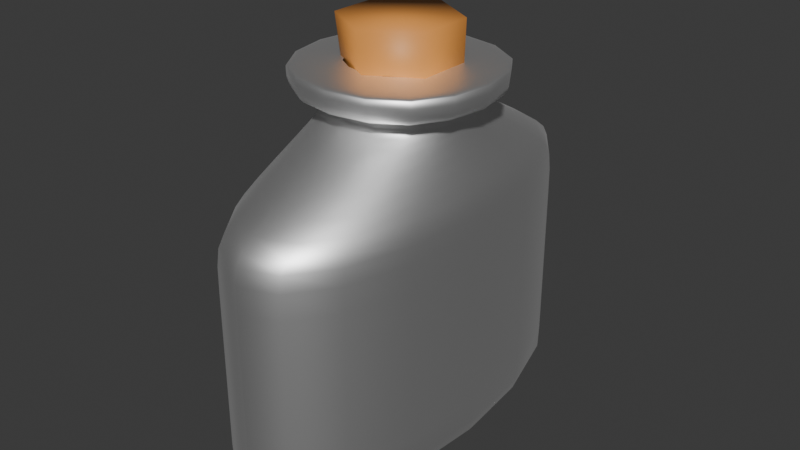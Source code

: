 # Source: GlassFlaskFilled_v0.0.0.blend  (saved by Blender 4.0.36; exported with 4.5.12 LTS)
import bpy
from mathutils import Matrix  # noqa: F401  (used for matrix-valued properties, if any)

bpy.ops.wm.read_factory_settings(use_empty=True)
scene = bpy.context.scene
scene.name = 'Scene'

# ---- collections
col_collection = bpy.data.collections.new('Collection'); scene.collection.children.link(col_collection)

# ---- materials (node trees are filled in below, after node groups)
mat_bloodvialglass_001 = bpy.data.materials.new('BloodVialGlass.001')
mat_bloodvialglass_001.alpha_threshold = 0.0
mat_bloodvialglass_001.use_transparent_shadow = False
mat_bloodvialglass_001.roughness = 0.5
mat_bloodvialglass_001.line_color = (0.0, 0.0, 0.0, 1.0)
mat_bloodvialcork = bpy.data.materials.new('BloodVialCork')
mat_bloodvialcork.use_transparent_shadow = False
mat_liquid = bpy.data.materials.new('Liquid')
mat_liquid.use_transparent_shadow = False

# ---- material node trees
mat_bloodvialglass_001.use_nodes = True; mat_bloodvialglass_001.node_tree.nodes.clear()
_N = mat_bloodvialglass_001.node_tree.nodes; _L = mat_bloodvialglass_001.node_tree.links
n0 = _N.new('ShaderNodeOutputMaterial'); n0.name = 'Material Output'; n0.location = (300, 300)
n1 = _N.new('ShaderNodeBsdfAnisotropic'); n1.name = 'Glossy BSDF'; n1.location = (10, 300)
n1.inputs[0].default_value = (1.0, 1.0, 1.0, 1.0)
_L.new(n1.outputs[0], n0.inputs[0])
n0.is_active_output = True
mat_bloodvialcork.use_nodes = True; mat_bloodvialcork.node_tree.nodes.clear()
_N = mat_bloodvialcork.node_tree.nodes; _L = mat_bloodvialcork.node_tree.links
n0 = _N.new('ShaderNodeBsdfPrincipled'); n0.name = 'Principled BSDF'; n0.location = (10, 300)
n0.inputs[0].default_value = (0.8002, 0.3178, 0.06856, 1.0)
n0.inputs[3].default_value = 1.45
n1 = _N.new('ShaderNodeOutputMaterial'); n1.name = 'Material Output'; n1.location = (300, 300)
_L.new(n0.outputs[0], n1.inputs[0])
n1.is_active_output = True
mat_liquid.use_nodes = True; mat_liquid.node_tree.nodes.clear()
_N = mat_liquid.node_tree.nodes; _L = mat_liquid.node_tree.links
n0 = _N.new('ShaderNodeBsdfPrincipled'); n0.name = 'Principled BSDF'; n0.location = (10, 300)
n0.inputs[3].default_value = 1.45
n0.inputs[4].default_value = 0.5
n1 = _N.new('ShaderNodeOutputMaterial'); n1.name = 'Material Output'; n1.location = (300, 300)
_L.new(n0.outputs[0], n1.inputs[0])
n1.is_active_output = True

# ---- world
world_world = bpy.data.worlds.new('World'); scene.world = world_world
world_world.use_nodes = True; world_world.node_tree.nodes.clear()
_N = world_world.node_tree.nodes; _L = world_world.node_tree.links
n0 = _N.new('ShaderNodeOutputWorld'); n0.name = 'World Output'; n0.location = (300, 300)
n1 = _N.new('ShaderNodeBackground'); n1.name = 'Background'; n1.location = (10, 300)
n1.inputs[0].default_value = (0.05088, 0.05088, 0.05088, 1.0)
_L.new(n1.outputs[0], n0.inputs[0])
n0.is_active_output = True
world_world.color = (0.05088, 0.05088, 0.05088)
world_world.use_sun_shadow = False
world_world.sun_shadow_jitter_overblur = 0.0

# ---- meshes
me_cube = bpy.data.meshes.new('Cube')
me_cube.from_pydata([(0.3856, 0.864, -0.06345), (0.3856, 0.864, -1.048), (0.3856, -0.864, -0.06345), (0.3856, -0.864, -1.048), (-0.3856, 0.864, -0.06345), (-0.3856, 0.864, -1.048), (-0.3856, -0.864, -0.06345), (-0.3856, -0.864, -1.048), (0.3856, 0.864, -1.019), (-0.3856, -0.864, -1.019), (0.3856, -0.864, -1.019), (-0.3856, 0.864, -1.019), (-0.3856, -0.864, -0.1373), (0.3856, 0.864, -0.1373), (0.3856, -0.864, -0.1373), (-0.3856, 0.864, -0.1373), (0.2702, -0.2702, 0.1926), (-0.2702, -0.2702, 0.1926), (0.2702, 0.2702, 0.1926), (-0.2702, 0.2702, 0.1926), (0.2886, -0.2886, 0.2028), (-0.2886, -0.2886, 0.2028), (0.2886, 0.2886, 0.2028), (-0.2886, 0.2886, 0.2028), (0.2694, -0.2694, 0.2443), (-0.2694, -0.2694, 0.2443), (0.2694, 0.2694, 0.2443), (-0.2694, 0.2694, 0.2443), (0.4043, -0.4043, 0.244), (-0.4043, -0.4043, 0.244), (0.4043, 0.4043, 0.244), (-0.4043, 0.4043, 0.244), (0.4043, -0.4043, 0.3513), (-0.4043, -0.4043, 0.3513), (0.4043, 0.4043, 0.3513), (-0.4043, 0.4043, 0.3513), (0.2031, -0.2031, 0.3541), (-0.2031, -0.2031, 0.3541), (0.2031, 0.2031, 0.3541), (-0.2031, 0.2031, 0.3541), (-0.4043, 0.4043, 0.3392), (0.4043, 0.4043, 0.3392), (0.4043, -0.4043, 0.3392), (-0.4043, -0.4043, 0.3392), (-0.3518, 0.3518, 0.3392), (0.3518, 0.3518, 0.3392), (0.3518, -0.3518, 0.3392), (-0.3518, -0.3518, 0.3392)], [], [(0, 4, 19, 18), (14, 2, 6, 12), (12, 6, 4, 15), (5, 1, 3, 7), (13, 0, 2, 14), (15, 4, 0, 13), (5, 11, 8, 1), (1, 8, 10, 3), (7, 9, 11, 5), (3, 10, 9, 7), (11, 15, 13, 8), (8, 13, 14, 10), (9, 12, 15, 11), (10, 14, 12, 9), (19, 17, 21, 23), (6, 2, 16, 17), (4, 6, 17, 19), (2, 0, 18, 16), (21, 20, 24, 25), (17, 16, 20, 21), (18, 19, 23, 22), (16, 18, 22, 20), (27, 25, 29, 31), (22, 23, 27, 26), (20, 22, 26, 24), (23, 21, 25, 27), (41, 40, 35, 34), (25, 24, 28, 29), (26, 27, 31, 30), (24, 26, 30, 28), (34, 35, 39, 38), (42, 41, 34, 32), (40, 43, 33, 35), (43, 42, 32, 33), (32, 34, 38, 36), (35, 33, 37, 39), (33, 32, 36, 37), (29, 28, 42, 43), (31, 29, 43, 40), (28, 30, 41, 42), (30, 31, 40, 41), (41, 40, 44, 45), (40, 43, 47, 44), (42, 41, 45, 46), (43, 42, 46, 47)])
me_cube.polygons.foreach_set('use_smooth', [True] * 45)
_uv = me_cube.uv_layers.new(name='UVMap')
_uv.uv.foreach_set('vector', [0.625, 0.5, 0.625, 0.25, 0.625, 0.25, 0.625, 0.5, 0.5342, 0.75, 0.625, 0.75, 0.625, 1.0, 0.5342, 1.0, 0.5342, 0.0, 0.625, 0.0, 0.625, 0.25, 0.5342, 0.25, 0.125, 0.5, 0.375, 0.5, 0.375, 0.75, 0.125, 0.75, 0.5342, 0.5, 0.625, 0.5, 0.625, 0.75, 0.5342, 0.75, 0.5342, 0.25, 0.625, 0.25, 0.625, 0.5, 0.5342, 0.5, 0.375, 0.25, 0.4, 0.25, 0.4, 0.5, 0.375, 0.5, 0.375, 0.5, 0.4, 0.5, 0.4, 0.75, 0.375, 0.75, 0.375, 0.0, 0.4, 0.0, 0.4, 0.25, 0.375, 0.25, 0.375, 0.75, 0.4, 0.75, 0.4, 1.0, 0.375, 1.0, 0.4, 0.25, 0.5342, 0.25, 0.5342, 0.5, 0.4, 0.5, 0.4, 0.5, 0.5342, 0.5, 0.5342, 0.75, 0.4, 0.75, 0.4, 0.0, 0.5342, 0.0, 0.5342, 0.25, 0.4, 0.25, 0.4, 0.75, 0.5342, 0.75, 0.5342, 1.0, 0.4, 1.0, 0.625, 0.25, 0.625, 0.0, 0.625, 0.0, 0.625, 0.25, 0.625, 1.0, 0.625, 0.75, 0.625, 0.75, 0.625, 1.0, 0.625, 0.25, 0.625, 0.0, 0.625, 0.0, 0.625, 0.25, 0.625, 0.75, 0.625, 0.5, 0.625, 0.5, 0.625, 0.75, 0.625, 1.0, 0.625, 0.75, 0.625, 0.75, 0.625, 1.0, 0.625, 1.0, 0.625, 0.75, 0.625, 0.75, 0.625, 1.0, 0.625, 0.5, 0.625, 0.25, 0.625, 0.25, 0.625, 0.5, 0.625, 0.75, 0.625, 0.5, 0.625, 0.5, 0.625, 0.75, 0.625, 0.25, 0.625, 0.0, 0.625, 0.0, 0.625, 0.25, 0.625, 0.5, 0.625, 0.25, 0.625, 0.25, 0.625, 0.5, 0.625, 0.75, 0.625, 0.5, 0.625, 0.5, 0.625, 0.75, 0.625, 0.25, 0.625, 0.0, 0.625, 0.0, 0.625, 0.25, 0.625, 0.5, 0.625, 0.25, 0.625, 0.25, 0.625, 0.5, 0.625, 1.0, 0.625, 0.75, 0.625, 0.75, 0.625, 1.0, 0.625, 0.5, 0.625, 0.25, 0.625, 0.25, 0.625, 0.5, 0.625, 0.75, 0.625, 0.5, 0.625, 0.5, 0.625, 0.75, 0.625, 0.5, 0.625, 0.25, 0.625, 0.25, 0.625, 0.5, 0.625, 0.75, 0.625, 0.5, 0.625, 0.5, 0.625, 0.75, 0.625, 0.25, 0.625, 0.0, 0.625, 0.0, 0.625, 0.25, 0.625, 1.0, 0.625, 0.75, 0.625, 0.75, 0.625, 1.0, 0.625, 0.75, 0.625, 0.5, 0.625, 0.5, 0.625, 0.75, 0.625, 0.25, 0.625, 0.0, 0.625, 0.0, 0.625, 0.25, 0.625, 1.0, 0.625, 0.75, 0.625, 0.75, 0.625, 1.0, 0.625, 1.0, 0.625, 0.75, 0.625, 0.75, 0.625, 1.0, 0.625, 0.25, 0.625, 0.0, 0.625, 0.0, 0.625, 0.25, 0.625, 0.75, 0.625, 0.5, 0.625, 0.5, 0.625, 0.75, 0.625, 0.5, 0.625, 0.25, 0.625, 0.25, 0.625, 0.5, 0.625, 0.5, 0.625, 0.25, 0.625, 0.25, 0.625, 0.5, 0.625, 0.25, 0.625, 0.0, 0.625, 0.0, 0.625, 0.25, 0.625, 0.75, 0.625, 0.5, 0.625, 0.5, 0.625, 0.75, 0.625, 1.0, 0.625, 0.75, 0.625, 0.75, 0.625, 1.0])
me_cube.materials.append(mat_bloodvialglass_001)
me_cube.use_mirror_vertex_groups = False
me_cube.update()
me_cylinder_001 = bpy.data.meshes.new('Cylinder.001')
me_cylinder_001.from_pydata([(0.01852, 0.1903, -0.164), (-0.004315, 0.2178, 0.1612), (0.1855, 0.09389, -0.164), (0.1865, 0.1076, 0.1612), (0.1855, -0.09889, -0.164), (0.1865, -0.1126, 0.1612), (0.01852, -0.1953, -0.164), (-0.004315, -0.2228, 0.1612), (-0.1651, -0.09524, -0.1472), (-0.1951, -0.1126, 0.1612), (-0.2169, 0.1203, -0.164), (-0.1951, 0.1076, 0.1612)], [], [(0, 1, 3, 2), (2, 3, 5, 4), (4, 5, 7, 6), (6, 7, 9, 8), (3, 1, 11, 9, 7, 5), (8, 9, 11, 10), (10, 11, 1, 0), (0, 2, 4, 6, 8, 10)])
me_cylinder_001.polygons.foreach_set('use_smooth', [True] * 8)
_uv = me_cylinder_001.uv_layers.new(name='UVMap')
_uv.uv.foreach_set('vector', [1.0, 0.5, 1.0, 1.0, 0.8333, 1.0, 0.8333, 0.5, 0.8333, 0.5, 0.8333, 1.0, 0.6667, 1.0, 0.6667, 0.5, 0.6667, 0.5, 0.6667, 1.0, 0.5, 1.0, 0.5, 0.5, 0.5, 0.5, 0.5, 1.0, 0.3333, 1.0, 0.3333, 0.5, 0.4578, 0.37, 0.25, 0.49, 0.04215, 0.37, 0.04215, 0.13, 0.25, 0.01, 0.4578, 0.13, 0.3333, 0.5, 0.3333, 1.0, 0.1667, 1.0, 0.1667, 0.5, 0.1667, 0.5, 0.1667, 1.0, -8.941e-08, 1.0, -8.941e-08, 0.5, 0.75, 0.49, 0.9578, 0.37, 0.9578, 0.13, 0.75, 0.01, 0.5422, 0.13, 0.5422, 0.37])
me_cylinder_001.materials.append(mat_bloodvialcork)
me_cylinder_001.update()
me_cube_001 = bpy.data.meshes.new('Cube.001')
me_cube_001.from_pydata([(0.1824, 0.4087, -0.182), (0.1824, -0.4087, -0.182), (-0.1824, 0.4087, -0.182), (-0.1824, -0.4087, -0.182), (0.2432, 0.545, -0.02708), (-0.2432, -0.545, -0.02708), (0.2432, -0.545, -0.02708), (-0.2432, 0.545, -0.02708), (-0.2224, -4.299e-09, -0.1835), (-4.272e-10, 0.4983, -0.1835), (0.2328, 0.5216, -0.1575), (0.2328, -0.5216, -0.1575), (-0.2328, 0.5216, -0.1575), (1.335e-11, -0.4983, -0.1835), (0.2224, -1.399e-08, -0.1835), (0.2432, 0.545, 0.3908), (-0.2328, -0.5216, -0.1575), (0.2432, -0.545, 0.3908), (-0.2432, 0.545, 0.3908), (-2.63e-09, 0.7493, -0.02708), (0.3344, 1.068e-08, -0.02708), (-0.3344, -3.418e-09, -0.02708), (1.335e-11, -0.7493, -0.02708), (-0.2432, -0.545, 0.3908), (-1.749e-09, -1.223e-08, -0.1866), (-2.63e-09, 0.7178, -0.1577), (0.3204, -1.655e-09, -0.1577), (-0.3204, -3.418e-09, -0.1577), (4.419e-09, -0.7178, -0.1577), (2.23e-09, 0.7493, 0.3908), (0.3344, -9.008e-09, 0.3908), (-0.3344, -3.418e-09, 0.3908), (-4.272e-10, -0.7493, 0.3908)], [], [(2, 9, 24, 8), (9, 0, 14, 24), (24, 14, 1, 13), (8, 24, 13, 3), (2, 12, 25, 9), (12, 7, 19, 25), (25, 19, 4, 10), (9, 25, 10, 0), (0, 10, 26, 14), (10, 4, 20, 26), (26, 20, 6, 11), (14, 26, 11, 1), (3, 16, 27, 8), (16, 5, 21, 27), (27, 21, 7, 12), (8, 27, 12, 2), (1, 11, 28, 13), (11, 6, 22, 28), (28, 22, 5, 16), (13, 28, 16, 3), (7, 18, 29, 19), (19, 29, 15, 4), (4, 15, 30, 20), (20, 30, 17, 6), (5, 23, 31, 21), (21, 31, 18, 7), (6, 17, 32, 22), (22, 32, 23, 5), (18, 31, 23, 32, 17, 30, 15, 29)])
me_cube_001.polygons.foreach_set('use_smooth', [True] * 29)
_uv = me_cube_001.uv_layers.new(name='UVMap')
_uv.uv.foreach_set('vector', [0.125, 0.5, 0.25, 0.5, 0.2469, 0.625, 0.125, 0.625, 0.25, 0.5, 0.375, 0.5, 0.3438, 0.625, 0.2469, 0.625, 0.2469, 0.625, 0.3438, 0.625, 0.375, 0.75, 0.25, 0.75, 0.125, 0.625, 0.2469, 0.625, 0.25, 0.75, 0.125, 0.75, 0.375, 0.25, 0.3898, 0.25, 0.3898, 0.375, 0.375, 0.375, 0.3898, 0.25, 0.4182, 0.25, 0.4182, 0.375, 0.3898, 0.375, 0.3898, 0.375, 0.4182, 0.375, 0.4182, 0.5, 0.389, 0.5, 0.375, 0.375, 0.3898, 0.375, 0.389, 0.5, 0.375, 0.5, 0.375, 0.5, 0.389, 0.5, 0.3867, 0.625, 0.3438, 0.625, 0.389, 0.5, 0.4182, 0.5, 0.4182, 0.625, 0.3867, 0.625, 0.3867, 0.625, 0.4182, 0.625, 0.4182, 0.75, 0.389, 0.75, 0.3438, 0.625, 0.3867, 0.625, 0.389, 0.75, 0.375, 0.75, 0.375, 0.0, 0.3875, 0.0, 0.3894, 0.125, 0.375, 0.125, 0.3875, 0.0, 0.4, 0.0, 0.4167, 0.125, 0.3894, 0.125, 0.3894, 0.125, 0.4167, 0.125, 0.4182, 0.25, 0.3898, 0.25, 0.375, 0.125, 0.3894, 0.125, 0.3898, 0.25, 0.375, 0.25, 0.375, 0.75, 0.389, 0.75, 0.3894, 0.875, 0.375, 0.875, 0.389, 0.75, 0.4182, 0.75, 0.4167, 0.875, 0.3894, 0.875, 0.3894, 0.875, 0.4167, 0.875, 0.4, 1.0, 0.3875, 1.0, 0.375, 0.875, 0.3894, 0.875, 0.3875, 1.0, 0.375, 1.0, 0.4182, 0.25, 0.4685, 0.25, 0.4685, 0.375, 0.4182, 0.375, 0.4182, 0.375, 0.4685, 0.375, 0.4685, 0.5, 0.4182, 0.5, 0.4182, 0.5, 0.4685, 0.5, 0.4685, 0.625, 0.4182, 0.625, 0.4182, 0.625, 0.4685, 0.625, 0.4685, 0.75, 0.4182, 0.75, 0.4, 0.0, 0.4671, 0.0, 0.4683, 0.125, 0.4167, 0.125, 0.4167, 0.125, 0.4683, 0.125, 0.4685, 0.25, 0.4182, 0.25, 0.4182, 0.75, 0.4685, 0.75, 0.4683, 0.875, 0.4167, 0.875, 0.4167, 0.875, 0.4683, 0.875, 0.4671, 1.0, 0.4, 1.0, 0.4685, 0.25, 0.4683, 0.125, 0.4671, 0.0, 0.4683, 0.875, 0.4685, 0.75, 0.4685, 0.625, 0.4685, 0.5, 0.4685, 0.375])
me_cube_001.materials.append(mat_liquid)
me_cube_001.use_mirror_vertex_groups = False
me_cube_001.update()

# ---- objects
ob_bloodvialglass = bpy.data.objects.new('BloodVialGlass', me_cube)
ob_bloodvialcork = bpy.data.objects.new('BloodVialCork', me_cylinder_001)
ob_liquid = bpy.data.objects.new('Liquid', me_cube_001)

# ---- transforms, parenting, visibility, modifiers, constraints
ob_bloodvialglass.location = (-1.063e-09, 0.0, 1.049)
ob_bloodvialglass.lock_rotations_4d = False
ob_bloodvialglass.empty_display_type = 'ARROWS'
ob_bloodvialglass.lineart.crease_threshold = 0.0
_m = ob_bloodvialglass.modifiers.new('Subdivision', 'SUBSURF')
ob_bloodvialcork.location = (0.004315, 0.002501, 1.393)
ob_liquid.location = (-1.076e-09, 3.418e-09, 0.3487)
ob_liquid.lock_rotations_4d = False
ob_liquid.empty_display_type = 'ARROWS'
ob_liquid.lineart.crease_threshold = 0.0

# ---- collection membership
col_collection.objects.link(ob_bloodvialglass)
col_collection.objects.link(ob_bloodvialcork)
col_collection.objects.link(ob_liquid)

# ---- scene / render settings (as saved in the file)
scene.frame_start = 1; scene.frame_end = 250; scene.frame_set(1)
scene.render.engine = 'BLENDER_EEVEE_NEXT'
scene.cycles.sampling_pattern = 'TABULATED_SOBOL'
bpy.context.view_layer.update()

# ---- added for rendering (the .blend has no active camera and no usable light): camera, sun
cam_auto = bpy.data.cameras.new('AutoCamera')
cam_auto.lens = 50.0
cam_auto.sensor_width = 36.0
cam_auto.clip_end = 1000.0
ob_auto_camera = bpy.data.objects.new('AutoCamera', cam_auto)
scene.collection.objects.link(ob_auto_camera)
ob_auto_camera.location = (2.27614, -2.73137, 2.59865)
ob_auto_camera.rotation_euler = (1.09748, -7.21219e-08, 0.694738)
scene.camera = ob_auto_camera
light_auto_sun = bpy.data.lights.new('AutoSun', 'SUN')
light_auto_sun.energy = 3.0
light_auto_sun.angle = 0.0523599
ob_auto_sun = bpy.data.objects.new('AutoSun', light_auto_sun)
scene.collection.objects.link(ob_auto_sun)
ob_auto_sun.rotation_euler = (0.872665, 0.174533, 0.523599)
bpy.context.view_layer.update()

